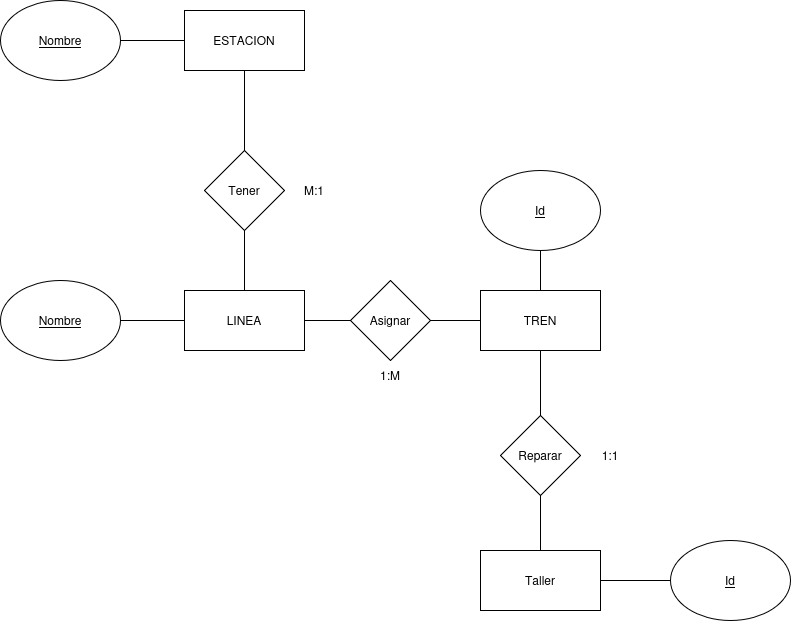

The diagram above was exported from draw.io. Its source (the exported page's mxGraphModel, read from the mxfile embedded in the PNG):
<mxGraphModel dx="1362" dy="837" grid="1" gridSize="10" guides="1" tooltips="1" connect="1" arrows="1" fold="1" page="1" pageScale="1" pageWidth="827" pageHeight="1169" math="0" shadow="0">
  <root>
    <mxCell id="0" />
    <mxCell id="1" parent="0" />
    <mxCell id="V0w3gYcfe9xk0kUE2qpY-5" edge="1" parent="1" source="24Uk4j3yz-ypun-AeNC0-2" style="edgeStyle=orthogonalEdgeStyle;rounded=0;orthogonalLoop=1;jettySize=auto;html=1;endArrow=none;endFill=0;" target="24Uk4j3yz-ypun-AeNC0-12">
      <mxGeometry relative="1" as="geometry" />
    </mxCell>
    <mxCell id="24Uk4j3yz-ypun-AeNC0-2" parent="1" style="rounded=0;whiteSpace=wrap;html=1;" value="TREN" vertex="1">
      <mxGeometry height="60" width="120" x="650" y="380" as="geometry" />
    </mxCell>
    <mxCell id="24Uk4j3yz-ypun-AeNC0-6" edge="1" parent="1" source="24Uk4j3yz-ypun-AeNC0-3" style="edgeStyle=orthogonalEdgeStyle;rounded=0;orthogonalLoop=1;jettySize=auto;html=1;endArrow=none;endFill=0;" target="24Uk4j3yz-ypun-AeNC0-5">
      <mxGeometry relative="1" as="geometry" />
    </mxCell>
    <mxCell id="24Uk4j3yz-ypun-AeNC0-3" parent="1" style="rounded=0;whiteSpace=wrap;html=1;" value="LINEA" vertex="1">
      <mxGeometry height="60" width="120" x="354" y="380" as="geometry" />
    </mxCell>
    <mxCell id="24Uk4j3yz-ypun-AeNC0-4" parent="1" style="rounded=0;whiteSpace=wrap;html=1;" value="ESTACION" vertex="1">
      <mxGeometry height="60" width="120" x="354" y="100" as="geometry" />
    </mxCell>
    <mxCell id="24Uk4j3yz-ypun-AeNC0-7" edge="1" parent="1" source="24Uk4j3yz-ypun-AeNC0-5" style="edgeStyle=orthogonalEdgeStyle;rounded=0;orthogonalLoop=1;jettySize=auto;html=1;endArrow=none;endFill=0;" target="24Uk4j3yz-ypun-AeNC0-4">
      <mxGeometry relative="1" as="geometry" />
    </mxCell>
    <mxCell id="24Uk4j3yz-ypun-AeNC0-5" parent="1" style="rhombus;whiteSpace=wrap;html=1;" value="Tener" vertex="1">
      <mxGeometry height="80" width="80" x="374" y="240" as="geometry" />
    </mxCell>
    <mxCell id="V0w3gYcfe9xk0kUE2qpY-6" edge="1" parent="1" source="24Uk4j3yz-ypun-AeNC0-12" style="edgeStyle=orthogonalEdgeStyle;rounded=0;orthogonalLoop=1;jettySize=auto;html=1;endArrow=none;endFill=0;" target="24Uk4j3yz-ypun-AeNC0-3">
      <mxGeometry relative="1" as="geometry" />
    </mxCell>
    <mxCell id="24Uk4j3yz-ypun-AeNC0-12" parent="1" style="rhombus;whiteSpace=wrap;html=1;" value="Asignar" vertex="1">
      <mxGeometry height="80" width="80" x="520" y="370" as="geometry" />
    </mxCell>
    <mxCell id="24Uk4j3yz-ypun-AeNC0-14" parent="1" style="text;html=1;whiteSpace=wrap;strokeColor=none;fillColor=none;align=center;verticalAlign=middle;rounded=0;" value="M:1" vertex="1">
      <mxGeometry height="30" width="60" x="454" y="265" as="geometry" />
    </mxCell>
    <mxCell id="V0w3gYcfe9xk0kUE2qpY-12" parent="1" style="text;html=1;whiteSpace=wrap;strokeColor=none;fillColor=none;align=center;verticalAlign=middle;rounded=0;" value="1:M" vertex="1">
      <mxGeometry height="30" width="60" x="530" y="450" as="geometry" />
    </mxCell>
    <mxCell id="V0w3gYcfe9xk0kUE2qpY-16" edge="1" parent="1" source="V0w3gYcfe9xk0kUE2qpY-13" style="edgeStyle=orthogonalEdgeStyle;rounded=0;orthogonalLoop=1;jettySize=auto;html=1;endArrow=none;endFill=0;" target="24Uk4j3yz-ypun-AeNC0-2">
      <mxGeometry relative="1" as="geometry" />
    </mxCell>
    <mxCell id="V0w3gYcfe9xk0kUE2qpY-13" parent="1" style="rhombus;whiteSpace=wrap;html=1;" value="Reparar" vertex="1">
      <mxGeometry height="80" width="80" x="670" y="505" as="geometry" />
    </mxCell>
    <mxCell id="V0w3gYcfe9xk0kUE2qpY-15" edge="1" parent="1" source="V0w3gYcfe9xk0kUE2qpY-14" style="edgeStyle=orthogonalEdgeStyle;rounded=0;orthogonalLoop=1;jettySize=auto;html=1;endArrow=none;endFill=0;" target="V0w3gYcfe9xk0kUE2qpY-13">
      <mxGeometry relative="1" as="geometry" />
    </mxCell>
    <mxCell id="V0w3gYcfe9xk0kUE2qpY-14" parent="1" style="rounded=0;whiteSpace=wrap;html=1;" value="Taller" vertex="1">
      <mxGeometry height="60" width="120" x="650" y="640" as="geometry" />
    </mxCell>
    <mxCell id="V0w3gYcfe9xk0kUE2qpY-17" parent="1" style="text;html=1;whiteSpace=wrap;strokeColor=none;fillColor=none;align=center;verticalAlign=middle;rounded=0;" value="1:1" vertex="1">
      <mxGeometry height="30" width="60" x="750" y="530" as="geometry" />
    </mxCell>
    <mxCell id="V0w3gYcfe9xk0kUE2qpY-19" edge="1" parent="1" source="V0w3gYcfe9xk0kUE2qpY-18" style="edgeStyle=orthogonalEdgeStyle;rounded=0;orthogonalLoop=1;jettySize=auto;html=1;endArrow=none;endFill=0;" target="24Uk4j3yz-ypun-AeNC0-4">
      <mxGeometry relative="1" as="geometry" />
    </mxCell>
    <mxCell id="V0w3gYcfe9xk0kUE2qpY-18" parent="1" style="ellipse;whiteSpace=wrap;html=1;" value="&lt;u&gt;Nombre&lt;/u&gt;" vertex="1">
      <mxGeometry height="80" width="120" x="170" y="90" as="geometry" />
    </mxCell>
    <mxCell id="V0w3gYcfe9xk0kUE2qpY-21" edge="1" parent="1" source="V0w3gYcfe9xk0kUE2qpY-20" style="edgeStyle=orthogonalEdgeStyle;rounded=0;orthogonalLoop=1;jettySize=auto;html=1;endArrow=none;endFill=0;" target="24Uk4j3yz-ypun-AeNC0-3">
      <mxGeometry relative="1" as="geometry" />
    </mxCell>
    <mxCell id="V0w3gYcfe9xk0kUE2qpY-20" parent="1" style="ellipse;whiteSpace=wrap;html=1;" value="&lt;u&gt;Nombre&lt;/u&gt;" vertex="1">
      <mxGeometry height="80" width="120" x="170" y="370" as="geometry" />
    </mxCell>
    <mxCell id="V0w3gYcfe9xk0kUE2qpY-23" edge="1" parent="1" source="V0w3gYcfe9xk0kUE2qpY-22" style="edgeStyle=orthogonalEdgeStyle;rounded=0;orthogonalLoop=1;jettySize=auto;html=1;endArrow=none;endFill=0;" target="24Uk4j3yz-ypun-AeNC0-2">
      <mxGeometry relative="1" as="geometry" />
    </mxCell>
    <mxCell id="V0w3gYcfe9xk0kUE2qpY-22" parent="1" style="ellipse;whiteSpace=wrap;html=1;" value="&lt;u&gt;Id&lt;/u&gt;" vertex="1">
      <mxGeometry height="80" width="120" x="650" y="260" as="geometry" />
    </mxCell>
    <mxCell id="V0w3gYcfe9xk0kUE2qpY-25" edge="1" parent="1" source="V0w3gYcfe9xk0kUE2qpY-24" style="edgeStyle=orthogonalEdgeStyle;rounded=0;orthogonalLoop=1;jettySize=auto;html=1;endArrow=none;endFill=0;" target="V0w3gYcfe9xk0kUE2qpY-14">
      <mxGeometry relative="1" as="geometry" />
    </mxCell>
    <mxCell id="V0w3gYcfe9xk0kUE2qpY-24" parent="1" style="ellipse;whiteSpace=wrap;html=1;" value="&lt;u&gt;Id&lt;/u&gt;" vertex="1">
      <mxGeometry height="80" width="120" x="840" y="630" as="geometry" />
    </mxCell>
  </root>
</mxGraphModel>